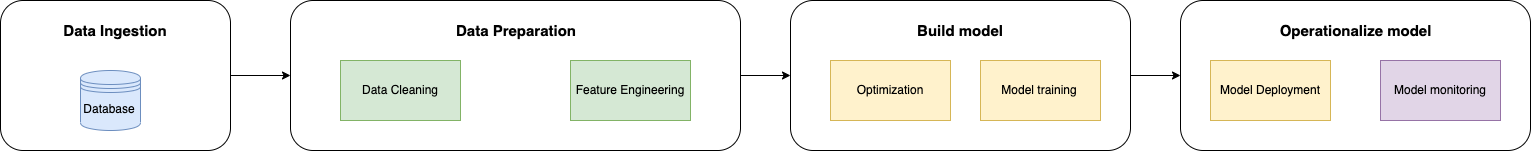

The diagram above was exported from draw.io. Its source (the exported page's mxGraphModel, read from the mxfile embedded in the PNG):
<mxGraphModel dx="2380" dy="1185" grid="1" gridSize="10" guides="1" tooltips="1" connect="1" arrows="1" fold="1" page="1" pageScale="1" pageWidth="827" pageHeight="1169" math="0" shadow="0">
  <root>
    <mxCell id="0" />
    <mxCell id="1" parent="0" />
    <mxCell id="mwmiNPUkpZYSzUFOsRAI-22" value="" style="rounded=1;whiteSpace=wrap;html=1;" parent="1" vertex="1">
      <mxGeometry x="930" y="10" width="350" height="150" as="geometry" />
    </mxCell>
    <mxCell id="mwmiNPUkpZYSzUFOsRAI-21" style="edgeStyle=orthogonalEdgeStyle;rounded=0;orthogonalLoop=1;jettySize=auto;html=1;exitX=1;exitY=0.5;exitDx=0;exitDy=0;entryX=0;entryY=0.5;entryDx=0;entryDy=0;fontSize=15;" parent="1" source="mwmiNPUkpZYSzUFOsRAI-18" target="mwmiNPUkpZYSzUFOsRAI-6" edge="1">
      <mxGeometry relative="1" as="geometry" />
    </mxCell>
    <mxCell id="mwmiNPUkpZYSzUFOsRAI-18" value="" style="rounded=1;whiteSpace=wrap;html=1;" parent="1" vertex="1">
      <mxGeometry x="40" y="10" width="450" height="150" as="geometry" />
    </mxCell>
    <mxCell id="IGVJ8Vz5LGz02qvAotLp-1" style="edgeStyle=orthogonalEdgeStyle;rounded=0;orthogonalLoop=1;jettySize=auto;html=1;exitX=1;exitY=0.5;exitDx=0;exitDy=0;entryX=0;entryY=0.5;entryDx=0;entryDy=0;" edge="1" parent="1" source="mwmiNPUkpZYSzUFOsRAI-6" target="mwmiNPUkpZYSzUFOsRAI-22">
      <mxGeometry relative="1" as="geometry" />
    </mxCell>
    <mxCell id="mwmiNPUkpZYSzUFOsRAI-6" value="" style="rounded=1;whiteSpace=wrap;html=1;" parent="1" vertex="1">
      <mxGeometry x="540" y="10" width="340" height="150" as="geometry" />
    </mxCell>
    <mxCell id="mwmiNPUkpZYSzUFOsRAI-1" value="Data Cleaning" style="rounded=0;whiteSpace=wrap;html=1;fillColor=#d5e8d4;strokeColor=#82b366;" parent="1" vertex="1">
      <mxGeometry x="90" y="70" width="120" height="60" as="geometry" />
    </mxCell>
    <mxCell id="mwmiNPUkpZYSzUFOsRAI-2" value="Model training" style="rounded=0;whiteSpace=wrap;html=1;fillColor=#fff2cc;strokeColor=#d6b656;" parent="1" vertex="1">
      <mxGeometry x="730" y="70" width="120" height="60" as="geometry" />
    </mxCell>
    <mxCell id="mwmiNPUkpZYSzUFOsRAI-3" value="Feature Engineering" style="rounded=0;whiteSpace=wrap;html=1;fillColor=#d5e8d4;strokeColor=#82b366;" parent="1" vertex="1">
      <mxGeometry x="320" y="70" width="120" height="60" as="geometry" />
    </mxCell>
    <mxCell id="mwmiNPUkpZYSzUFOsRAI-4" value="Model Deployment" style="rounded=0;whiteSpace=wrap;html=1;fillColor=#fff2cc;strokeColor=#d6b656;" parent="1" vertex="1">
      <mxGeometry x="960" y="70" width="120" height="60" as="geometry" />
    </mxCell>
    <mxCell id="mwmiNPUkpZYSzUFOsRAI-5" value="Model monitoring" style="rounded=0;whiteSpace=wrap;html=1;fillColor=#e1d5e7;strokeColor=#9673a6;" parent="1" vertex="1">
      <mxGeometry x="1130" y="70" width="120" height="60" as="geometry" />
    </mxCell>
    <mxCell id="mwmiNPUkpZYSzUFOsRAI-7" value="Build model" style="text;html=1;strokeColor=none;fillColor=none;align=center;verticalAlign=middle;whiteSpace=wrap;rounded=0;fontSize=15;fontStyle=1" parent="1" vertex="1">
      <mxGeometry x="646" y="30" width="128" height="20" as="geometry" />
    </mxCell>
    <mxCell id="mwmiNPUkpZYSzUFOsRAI-20" style="edgeStyle=orthogonalEdgeStyle;rounded=0;orthogonalLoop=1;jettySize=auto;html=1;exitX=1;exitY=0.5;exitDx=0;exitDy=0;entryX=0;entryY=0.5;entryDx=0;entryDy=0;fontSize=15;" parent="1" source="mwmiNPUkpZYSzUFOsRAI-13" target="mwmiNPUkpZYSzUFOsRAI-18" edge="1">
      <mxGeometry relative="1" as="geometry" />
    </mxCell>
    <mxCell id="mwmiNPUkpZYSzUFOsRAI-13" value="" style="rounded=1;whiteSpace=wrap;html=1;" parent="1" vertex="1">
      <mxGeometry x="-250" y="10" width="230" height="150" as="geometry" />
    </mxCell>
    <mxCell id="mwmiNPUkpZYSzUFOsRAI-15" value="Database" style="shape=datastore;whiteSpace=wrap;html=1;fillColor=#dae8fc;strokeColor=#6c8ebf;" parent="1" vertex="1">
      <mxGeometry x="-170" y="80" width="60" height="60" as="geometry" />
    </mxCell>
    <mxCell id="mwmiNPUkpZYSzUFOsRAI-16" value="Data Ingestion" style="text;html=1;strokeColor=none;fillColor=none;align=center;verticalAlign=middle;whiteSpace=wrap;rounded=0;fontSize=15;fontStyle=1" parent="1" vertex="1">
      <mxGeometry x="-200" y="30" width="130" height="20" as="geometry" />
    </mxCell>
    <mxCell id="mwmiNPUkpZYSzUFOsRAI-19" value="Data Preparation" style="text;html=1;strokeColor=none;fillColor=none;align=center;verticalAlign=middle;whiteSpace=wrap;rounded=0;fontSize=15;fontStyle=1" parent="1" vertex="1">
      <mxGeometry x="175" y="30" width="180" height="20" as="geometry" />
    </mxCell>
    <mxCell id="mwmiNPUkpZYSzUFOsRAI-23" value="Operationalize model" style="text;html=1;strokeColor=none;fillColor=none;align=center;verticalAlign=middle;whiteSpace=wrap;rounded=0;fontSize=15;fontStyle=1" parent="1" vertex="1">
      <mxGeometry x="1020" y="30" width="169" height="20" as="geometry" />
    </mxCell>
    <mxCell id="IGVJ8Vz5LGz02qvAotLp-2" value="Optimization" style="rounded=0;whiteSpace=wrap;html=1;fillColor=#fff2cc;strokeColor=#d6b656;" vertex="1" parent="1">
      <mxGeometry x="580" y="70" width="120" height="60" as="geometry" />
    </mxCell>
  </root>
</mxGraphModel>